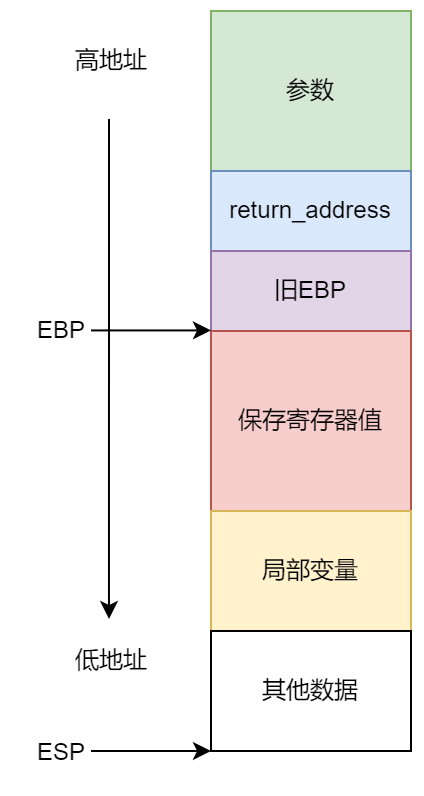

The diagram above was exported from draw.io. Its source (the exported page's mxGraphModel, read from the mxfile embedded in the PNG):
<mxGraphModel dx="822" dy="508" grid="1" gridSize="10" guides="1" tooltips="1" connect="1" arrows="1" fold="1" page="1" pageScale="1" pageWidth="827" pageHeight="1169" math="0" shadow="0">
  <root>
    <mxCell id="0" />
    <mxCell id="1" parent="0" />
    <mxCell id="oziXUe0wa9PIPBAS7s6O-1" value="" style="rounded=0;whiteSpace=wrap;html=1;" vertex="1" parent="1">
      <mxGeometry x="350" y="40" width="100" height="370" as="geometry" />
    </mxCell>
    <mxCell id="oziXUe0wa9PIPBAS7s6O-4" value="参数" style="rounded=0;whiteSpace=wrap;html=1;fillColor=#d5e8d4;strokeColor=#82b366;" vertex="1" parent="1">
      <mxGeometry x="350" y="40" width="100" height="80" as="geometry" />
    </mxCell>
    <mxCell id="oziXUe0wa9PIPBAS7s6O-5" value="return_address" style="rounded=0;whiteSpace=wrap;html=1;fillColor=#dae8fc;strokeColor=#6c8ebf;" vertex="1" parent="1">
      <mxGeometry x="350" y="120" width="100" height="40" as="geometry" />
    </mxCell>
    <mxCell id="oziXUe0wa9PIPBAS7s6O-6" value="旧EBP" style="rounded=0;whiteSpace=wrap;html=1;fillColor=#e1d5e7;strokeColor=#9673a6;" vertex="1" parent="1">
      <mxGeometry x="350" y="160" width="100" height="40" as="geometry" />
    </mxCell>
    <mxCell id="oziXUe0wa9PIPBAS7s6O-7" value="保存寄存器值" style="rounded=0;whiteSpace=wrap;html=1;fillColor=#f8cecc;strokeColor=#b85450;" vertex="1" parent="1">
      <mxGeometry x="350" y="200" width="100" height="90" as="geometry" />
    </mxCell>
    <mxCell id="oziXUe0wa9PIPBAS7s6O-8" value="局部变量" style="rounded=0;whiteSpace=wrap;html=1;fillColor=#fff2cc;strokeColor=#d6b656;" vertex="1" parent="1">
      <mxGeometry x="350" y="290" width="100" height="60" as="geometry" />
    </mxCell>
    <mxCell id="oziXUe0wa9PIPBAS7s6O-9" value="其他数据" style="rounded=0;whiteSpace=wrap;html=1;" vertex="1" parent="1">
      <mxGeometry x="350" y="350" width="100" height="60" as="geometry" />
    </mxCell>
    <mxCell id="oziXUe0wa9PIPBAS7s6O-10" value="高地址" style="text;html=1;align=center;verticalAlign=middle;resizable=0;points=[];autosize=1;strokeColor=none;fillColor=none;" vertex="1" parent="1">
      <mxGeometry x="270" y="50" width="60" height="30" as="geometry" />
    </mxCell>
    <mxCell id="oziXUe0wa9PIPBAS7s6O-11" value="低地址" style="text;html=1;align=center;verticalAlign=middle;resizable=0;points=[];autosize=1;strokeColor=none;fillColor=none;" vertex="1" parent="1">
      <mxGeometry x="270" y="350" width="60" height="30" as="geometry" />
    </mxCell>
    <mxCell id="oziXUe0wa9PIPBAS7s6O-12" value="" style="endArrow=classic;html=1;rounded=0;entryX=0.333;entryY=0;entryDx=0;entryDy=0;entryPerimeter=0;" edge="1" parent="1">
      <mxGeometry width="50" height="50" relative="1" as="geometry">
        <mxPoint x="299" y="94" as="sourcePoint" />
        <mxPoint x="298.9799999999999" y="344" as="targetPoint" />
      </mxGeometry>
    </mxCell>
    <mxCell id="oziXUe0wa9PIPBAS7s6O-14" value="" style="endArrow=classic;html=1;rounded=0;" edge="1" parent="1">
      <mxGeometry width="50" height="50" relative="1" as="geometry">
        <mxPoint x="290" y="410" as="sourcePoint" />
        <mxPoint x="350" y="410" as="targetPoint" />
      </mxGeometry>
    </mxCell>
    <mxCell id="oziXUe0wa9PIPBAS7s6O-15" value="ESP" style="text;html=1;align=center;verticalAlign=middle;resizable=0;points=[];autosize=1;strokeColor=none;fillColor=none;" vertex="1" parent="1">
      <mxGeometry x="250" y="396" width="50" height="30" as="geometry" />
    </mxCell>
    <mxCell id="oziXUe0wa9PIPBAS7s6O-16" value="EBP" style="text;html=1;align=center;verticalAlign=middle;resizable=0;points=[];autosize=1;strokeColor=none;fillColor=none;" vertex="1" parent="1">
      <mxGeometry x="250" y="185" width="50" height="30" as="geometry" />
    </mxCell>
    <mxCell id="oziXUe0wa9PIPBAS7s6O-17" value="" style="endArrow=classic;html=1;rounded=0;" edge="1" parent="1">
      <mxGeometry width="50" height="50" relative="1" as="geometry">
        <mxPoint x="290" y="199.71" as="sourcePoint" />
        <mxPoint x="350" y="199.71" as="targetPoint" />
      </mxGeometry>
    </mxCell>
  </root>
</mxGraphModel>